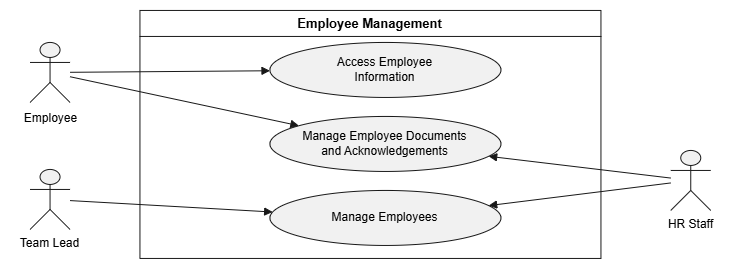

The diagram above was exported from draw.io. Its source (the exported page's mxGraphModel, read from the mxfile embedded in the PNG):
<mxGraphModel dx="2182" dy="780" grid="1" gridSize="10" guides="1" tooltips="1" connect="1" arrows="1" fold="1" page="1" pageScale="1" pageWidth="850" pageHeight="1100" math="0" shadow="0">
  <root>
    <mxCell id="0" />
    <mxCell id="1" parent="0" />
    <UserObject label="" plantUmlData="{&#10;  &quot;data&quot;: &quot;@startuml\n!theme plain\nleft to right direction\n\ntitle Employee Management\n\nskinparam shadowing false\nskinparam actorStyle awesome\nskinparam linetype ortho\nskinparam usecase {\n  BackgroundColor #FFF9EE\n  BorderColor #A66A1F\n  ArrowColor #A66A1F\n}\n\nactor Employee\nactor \&quot;Manager / Team Lead\&quot; as Manager\nactor \&quot;HR Staff &amp; Recruiter\&quot; as HR\n\nManager -|&gt; Employee\nHR -|&gt; Employee\n\nrectangle \&quot;Employee Management\&quot; {\n  usecase \&quot;Access Employee\\nInformation\&quot; as EMP_Access\n  usecase \&quot;Manage Employees\&quot; as EMP_Manage\n  usecase \&quot;Manage Employee Documents\\nand Acknowledgements\&quot; as EMP_Documents\n}\n\nEmployee --&gt; EMP_Access\nEmployee --&gt; EMP_Documents\n\nManager --&gt; EMP_Manage\nHR --&gt; EMP_Manage\nHR --&gt; EMP_Documents\n@enduml&quot;,&#10;  &quot;config&quot;: null&#10;}" id="2">
      <mxCell connectable="0" parent="1" style="group;transparentBounds=1;editIcon=1;lockedGroup=0;groupPadding=10;" vertex="1">
        <mxGeometry height="848" width="32.1" as="geometry" />
      </mxCell>
    </UserObject>
    <UserObject label="" plantUmlId="actor_0" plantUmlBaseStyle="shape=umlActor;html=1;fillColor=#F1F1F1;strokeColor=#181818;fontColor=#000000;fontSize=12;" plantUmlBaseValue="" id="3">
      <mxCell parent="2" style="shape=umlActor;html=1;fillColor=#F1F1F1;strokeColor=#181818;fontColor=#000000;fontSize=12;" vertex="1">
        <mxGeometry height="60" width="40" x="55.00000000000001" y="752" as="geometry" />
      </mxCell>
    </UserObject>
    <UserObject label="Employee" plantUmlId="actorlbl_1" plantUmlBaseStyle="text;html=1;align=center;verticalAlign=top;fontColor=#000000;fontSize=12;" plantUmlBaseValue="Employee" id="4">
      <mxCell parent="2" style="text;html=1;align=center;verticalAlign=top;fontColor=#000000;fontSize=12;" vertex="1">
        <mxGeometry height="16" width="71" x="39.50000000000001" y="814" as="geometry" />
      </mxCell>
    </UserObject>
    <UserObject label="" plantUmlId="actor_2" plantUmlBaseStyle="shape=umlActor;html=1;fillColor=#F1F1F1;strokeColor=#181818;fontColor=#000000;fontSize=12;" plantUmlBaseValue="" id="5">
      <mxCell parent="2" style="shape=umlActor;html=1;fillColor=#F1F1F1;strokeColor=#181818;fontColor=#000000;fontSize=12;" vertex="1">
        <mxGeometry height="60" width="40" x="55" y="879" as="geometry" />
      </mxCell>
    </UserObject>
    <UserObject label="Team Lead" plantUmlId="actorlbl_3" plantUmlBaseStyle="text;html=1;align=center;verticalAlign=top;fontColor=#000000;fontSize=12;" plantUmlBaseValue="Manager / Team Lead" id="6">
      <mxCell parent="2" style="text;html=1;align=center;verticalAlign=top;fontColor=#000000;fontSize=12;" vertex="1">
        <mxGeometry height="16" width="80" x="34.9" y="939" as="geometry" />
      </mxCell>
    </UserObject>
    <UserObject label="" plantUmlId="actor_4" plantUmlBaseStyle="shape=umlActor;html=1;fillColor=#F1F1F1;strokeColor=#181818;fontColor=#000000;fontSize=12;" plantUmlBaseValue="" id="7">
      <mxCell parent="2" style="shape=umlActor;html=1;fillColor=#F1F1F1;strokeColor=#181818;fontColor=#000000;fontSize=12;" vertex="1">
        <mxGeometry height="60" width="40" x="695.7" y="860" as="geometry" />
      </mxCell>
    </UserObject>
    <UserObject label="HR Staff" plantUmlId="actorlbl_5" plantUmlBaseStyle="text;html=1;align=center;verticalAlign=top;fontColor=#000000;fontSize=12;" plantUmlBaseValue="HR Staff &amp; Recruiter" id="8">
      <mxCell parent="2" style="text;html=1;align=center;verticalAlign=top;fontColor=#000000;fontSize=12;" vertex="1">
        <mxGeometry height="16" width="71" x="680" y="920" as="geometry" />
      </mxCell>
    </UserObject>
    <UserObject label="Employee Management" plantUmlId="rect_6" plantUmlBaseStyle="swimlane;collapsible=0;startSize=26;fillColor=none;strokeColor=#181818;fontColor=#000000;fontSize=13;fontStyle=1;whiteSpace=wrap;" plantUmlBaseValue="Employee Management" id="9">
      <mxCell parent="2" style="swimlane;collapsible=0;startSize=26;fillColor=none;strokeColor=#181818;fontColor=#000000;fontSize=13;fontStyle=1;whiteSpace=wrap;" vertex="1">
        <mxGeometry height="248" width="461" x="164.9" y="720" as="geometry" />
      </mxCell>
    </UserObject>
    <UserObject label="Access Employee&#10;Information" plantUmlId="uc_7" plantUmlBaseStyle="ellipse;fillColor=#F1F1F1;strokeColor=#181818;whiteSpace=wrap;fontColor=#000000;fontSize=12;" plantUmlBaseValue="Access Employee&#10;Information" id="10">
      <mxCell parent="9" style="ellipse;fillColor=#F1F1F1;strokeColor=#181818;whiteSpace=wrap;fontColor=#000000;fontSize=12;" vertex="1">
        <mxGeometry height="55" width="231" x="130" y="32" as="geometry" />
      </mxCell>
    </UserObject>
    <UserObject label="Manage Employee Documents&#10;and Acknowledgements" plantUmlId="uc_8" plantUmlBaseStyle="ellipse;fillColor=#F1F1F1;strokeColor=#181818;whiteSpace=wrap;fontColor=#000000;fontSize=12;" plantUmlBaseValue="Manage Employee Documents&#10;and Acknowledgements" id="11">
      <mxCell parent="9" style="ellipse;fillColor=#F1F1F1;strokeColor=#181818;whiteSpace=wrap;fontColor=#000000;fontSize=12;" vertex="1">
        <mxGeometry height="55" width="231" x="130" y="106" as="geometry" />
      </mxCell>
    </UserObject>
    <UserObject label="Manage Employees" plantUmlId="uc_9" plantUmlBaseStyle="ellipse;fillColor=#F1F1F1;strokeColor=#181818;whiteSpace=wrap;fontColor=#000000;fontSize=12;" plantUmlBaseValue="Manage Employees" id="12">
      <mxCell parent="9" style="ellipse;fillColor=#F1F1F1;strokeColor=#181818;whiteSpace=wrap;fontColor=#000000;fontSize=12;" vertex="1">
        <mxGeometry height="55" width="231" x="130" y="180" as="geometry" />
      </mxCell>
    </UserObject>
    <UserObject label="" plantUmlId="rel_12" plantUmlBaseStyle="endArrow=block;endFill=1;strokeColor=#181818;fontColor=#000000;fontSize=11;edgeStyle=none;rounded=0;html=1;" plantUmlBaseValue="" id="13">
      <mxCell edge="1" parent="2" source="3" style="endArrow=block;endFill=1;strokeColor=#181818;fontColor=#000000;fontSize=11;edgeStyle=none;rounded=0;html=1;" target="10">
        <mxGeometry relative="1" as="geometry" />
      </mxCell>
    </UserObject>
    <UserObject label="" plantUmlId="rel_13" plantUmlBaseStyle="endArrow=block;endFill=1;strokeColor=#181818;fontColor=#000000;fontSize=11;edgeStyle=none;rounded=0;html=1;" plantUmlBaseValue="" id="14">
      <mxCell edge="1" parent="2" source="3" style="endArrow=block;endFill=1;strokeColor=#181818;fontColor=#000000;fontSize=11;edgeStyle=none;rounded=0;html=1;" target="11">
        <mxGeometry relative="1" as="geometry" />
      </mxCell>
    </UserObject>
    <UserObject label="" plantUmlId="rel_14" plantUmlBaseStyle="endArrow=block;endFill=1;strokeColor=#181818;fontColor=#000000;fontSize=11;edgeStyle=none;rounded=0;html=1;" plantUmlBaseValue="" id="15">
      <mxCell edge="1" parent="2" source="5" style="endArrow=block;endFill=1;strokeColor=#181818;fontColor=#000000;fontSize=11;edgeStyle=none;rounded=0;html=1;" target="12">
        <mxGeometry relative="1" as="geometry" />
      </mxCell>
    </UserObject>
    <UserObject label="" plantUmlId="rel_15" plantUmlBaseStyle="endArrow=block;endFill=1;strokeColor=#181818;fontColor=#000000;fontSize=11;edgeStyle=none;rounded=0;html=1;" plantUmlBaseValue="" id="16">
      <mxCell edge="1" parent="2" source="7" style="endArrow=block;endFill=1;strokeColor=#181818;fontColor=#000000;fontSize=11;edgeStyle=none;rounded=0;html=1;" target="12">
        <mxGeometry relative="1" as="geometry" />
      </mxCell>
    </UserObject>
    <UserObject label="" plantUmlId="rel_16" plantUmlBaseStyle="endArrow=block;endFill=1;strokeColor=#181818;fontColor=#000000;fontSize=11;edgeStyle=none;rounded=0;html=1;" plantUmlBaseValue="" id="17">
      <mxCell edge="1" parent="2" source="7" style="endArrow=block;endFill=1;strokeColor=#181818;fontColor=#000000;fontSize=11;edgeStyle=none;rounded=0;html=1;" target="11">
        <mxGeometry relative="1" as="geometry" />
      </mxCell>
    </UserObject>
  </root>
</mxGraphModel>